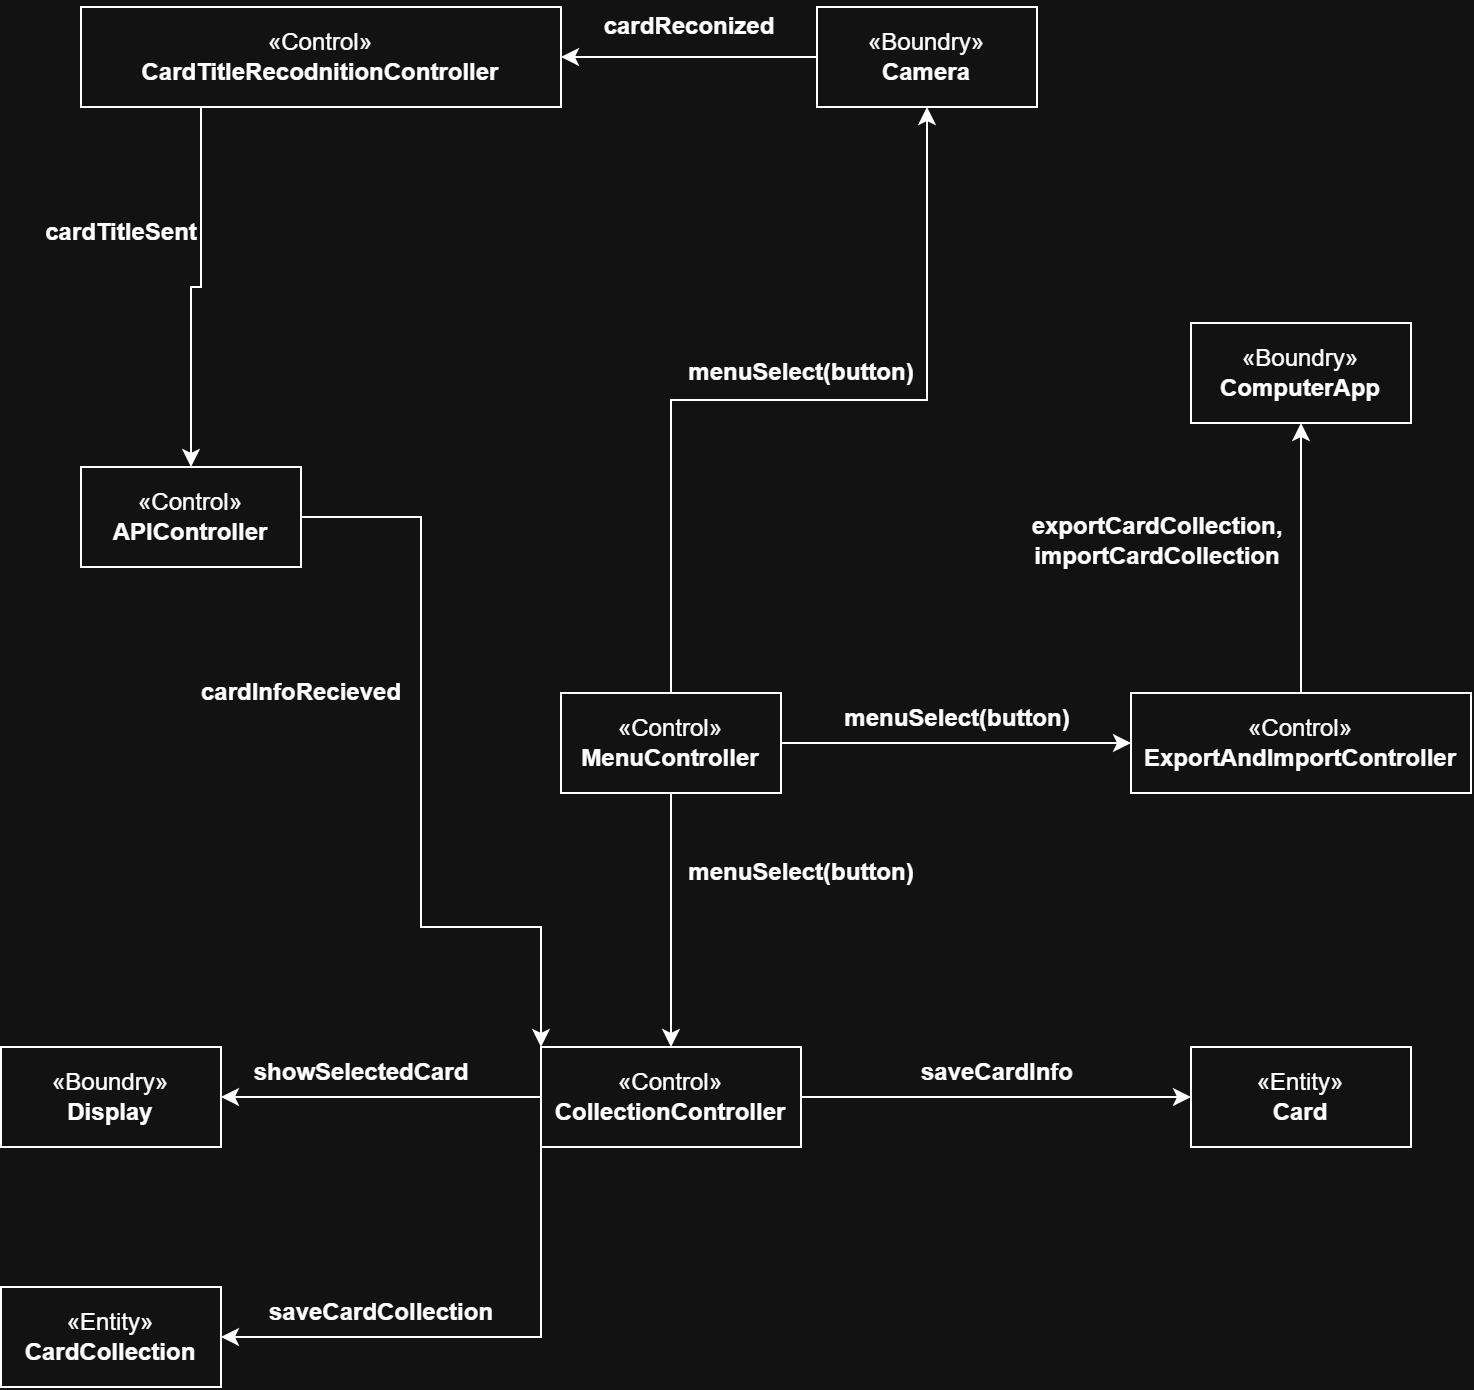

The diagram above was exported from draw.io. Its source (the exported page's mxGraphModel, read from the mxfile embedded in the PNG):
<mxGraphModel dx="1301" dy="1036" grid="1" gridSize="10" guides="1" tooltips="1" connect="1" arrows="1" fold="1" page="1" pageScale="1" pageWidth="827" pageHeight="1169" math="0" shadow="0">
  <root>
    <mxCell id="0" />
    <mxCell id="1" parent="0" />
    <mxCell id="V2Qvi9rKhTIVvPbW0wSC-4" parent="1" style="html=1;whiteSpace=wrap;" value="«Boundry»&lt;br&gt;&lt;b&gt;Display&lt;/b&gt;" vertex="1">
      <mxGeometry height="50" width="110" x="40" y="710" as="geometry" />
    </mxCell>
    <mxCell id="V2Qvi9rKhTIVvPbW0wSC-15" edge="1" parent="1" source="V2Qvi9rKhTIVvPbW0wSC-18" style="edgeStyle=orthogonalEdgeStyle;rounded=0;orthogonalLoop=1;jettySize=auto;html=1;exitX=0.25;exitY=1;exitDx=0;exitDy=0;entryX=0.5;entryY=0;entryDx=0;entryDy=0;defaultLabelBackgroundColor=page;" target="V2Qvi9rKhTIVvPbW0wSC-9">
      <mxGeometry relative="1" x="0.283" as="geometry" />
    </mxCell>
    <mxCell id="V2Qvi9rKhTIVvPbW0wSC-19" edge="1" parent="1" source="V2Qvi9rKhTIVvPbW0wSC-5" style="edgeStyle=orthogonalEdgeStyle;rounded=0;orthogonalLoop=1;jettySize=auto;html=1;exitX=0;exitY=0.5;exitDx=0;exitDy=0;entryX=1;entryY=0.5;entryDx=0;entryDy=0;defaultLabelBackgroundColor=page;" target="V2Qvi9rKhTIVvPbW0wSC-18">
      <mxGeometry relative="1" x="-0.4061" as="geometry" />
    </mxCell>
    <mxCell id="V2Qvi9rKhTIVvPbW0wSC-5" parent="1" style="html=1;whiteSpace=wrap;" value="«Boundry»&lt;br&gt;&lt;b&gt;Camera&lt;/b&gt;" vertex="1">
      <mxGeometry height="50" width="110" x="448" y="190" as="geometry" />
    </mxCell>
    <mxCell id="V2Qvi9rKhTIVvPbW0wSC-29" edge="1" parent="1" source="V2Qvi9rKhTIVvPbW0wSC-7" style="edgeStyle=orthogonalEdgeStyle;rounded=0;orthogonalLoop=1;jettySize=auto;html=1;exitX=0.5;exitY=1;exitDx=0;exitDy=0;entryX=0.5;entryY=0;entryDx=0;entryDy=0;defaultLabelBackgroundColor=page;" target="V2Qvi9rKhTIVvPbW0wSC-8">
      <mxGeometry relative="1" as="geometry" />
    </mxCell>
    <mxCell id="V2Qvi9rKhTIVvPbW0wSC-31" edge="1" parent="1" source="V2Qvi9rKhTIVvPbW0wSC-7" style="edgeStyle=orthogonalEdgeStyle;rounded=0;orthogonalLoop=1;jettySize=auto;html=1;exitX=1;exitY=0.5;exitDx=0;exitDy=0;entryX=0;entryY=0.5;entryDx=0;entryDy=0;defaultLabelBackgroundColor=page;" target="V2Qvi9rKhTIVvPbW0wSC-10">
      <mxGeometry relative="1" as="geometry" />
    </mxCell>
    <mxCell id="V2Qvi9rKhTIVvPbW0wSC-35" edge="1" parent="1" source="V2Qvi9rKhTIVvPbW0wSC-7" style="edgeStyle=orthogonalEdgeStyle;rounded=0;orthogonalLoop=1;jettySize=auto;html=1;exitX=0.5;exitY=0;exitDx=0;exitDy=0;entryX=0.5;entryY=1;entryDx=0;entryDy=0;defaultLabelBackgroundColor=page;" target="V2Qvi9rKhTIVvPbW0wSC-5">
      <mxGeometry relative="1" as="geometry" />
    </mxCell>
    <mxCell id="V2Qvi9rKhTIVvPbW0wSC-7" parent="1" style="html=1;whiteSpace=wrap;" value="«Control»&lt;br&gt;&lt;b&gt;MenuController&lt;/b&gt;" vertex="1">
      <mxGeometry height="50" width="110" x="320" y="533" as="geometry" />
    </mxCell>
    <mxCell id="V2Qvi9rKhTIVvPbW0wSC-22" edge="1" parent="1" source="V2Qvi9rKhTIVvPbW0wSC-8" style="edgeStyle=orthogonalEdgeStyle;rounded=0;orthogonalLoop=1;jettySize=auto;html=1;exitX=0;exitY=0.5;exitDx=0;exitDy=0;entryX=1;entryY=0.5;entryDx=0;entryDy=0;defaultLabelBackgroundColor=page;" target="V2Qvi9rKhTIVvPbW0wSC-4">
      <mxGeometry relative="1" as="geometry" />
    </mxCell>
    <mxCell id="V2Qvi9rKhTIVvPbW0wSC-24" edge="1" parent="1" source="V2Qvi9rKhTIVvPbW0wSC-8" style="edgeStyle=orthogonalEdgeStyle;rounded=0;orthogonalLoop=1;jettySize=auto;html=1;exitX=1;exitY=0.5;exitDx=0;exitDy=0;entryX=0;entryY=0.5;entryDx=0;entryDy=0;defaultLabelBackgroundColor=page;" target="V2Qvi9rKhTIVvPbW0wSC-14">
      <mxGeometry relative="1" as="geometry" />
    </mxCell>
    <mxCell id="V2Qvi9rKhTIVvPbW0wSC-26" edge="1" parent="1" source="V2Qvi9rKhTIVvPbW0wSC-8" style="edgeStyle=orthogonalEdgeStyle;rounded=0;orthogonalLoop=1;jettySize=auto;html=1;exitX=0;exitY=1;exitDx=0;exitDy=0;entryX=1;entryY=0.5;entryDx=0;entryDy=0;defaultLabelBackgroundColor=page;" target="V2Qvi9rKhTIVvPbW0wSC-13">
      <mxGeometry relative="1" as="geometry" />
    </mxCell>
    <mxCell id="V2Qvi9rKhTIVvPbW0wSC-8" parent="1" style="html=1;whiteSpace=wrap;" value="«Control»&lt;br&gt;&lt;b&gt;CollectionController&lt;/b&gt;" vertex="1">
      <mxGeometry height="50" width="130" x="310" y="710" as="geometry" />
    </mxCell>
    <mxCell id="V2Qvi9rKhTIVvPbW0wSC-16" edge="1" parent="1" source="V2Qvi9rKhTIVvPbW0wSC-9" style="edgeStyle=orthogonalEdgeStyle;rounded=0;orthogonalLoop=1;jettySize=auto;html=1;entryX=0;entryY=0;entryDx=0;entryDy=0;defaultLabelBackgroundColor=page;exitX=1;exitY=0.5;exitDx=0;exitDy=0;" target="V2Qvi9rKhTIVvPbW0wSC-8">
      <mxGeometry relative="1" x="0.0026" as="geometry">
        <Array as="points">
          <mxPoint x="250" y="445" />
          <mxPoint x="250" y="650" />
          <mxPoint x="310" y="650" />
        </Array>
        <mxPoint x="350" y="380" as="sourcePoint" />
      </mxGeometry>
    </mxCell>
    <mxCell id="V2Qvi9rKhTIVvPbW0wSC-9" parent="1" style="html=1;whiteSpace=wrap;" value="«Control»&lt;br&gt;&lt;b&gt;APIController&lt;/b&gt;" vertex="1">
      <mxGeometry height="50" width="110" x="80" y="420" as="geometry" />
    </mxCell>
    <mxCell id="V2Qvi9rKhTIVvPbW0wSC-38" edge="1" parent="1" source="V2Qvi9rKhTIVvPbW0wSC-10" style="edgeStyle=orthogonalEdgeStyle;rounded=0;orthogonalLoop=1;jettySize=auto;html=1;exitX=0.5;exitY=0;exitDx=0;exitDy=0;entryX=0.5;entryY=1;entryDx=0;entryDy=0;defaultLabelBackgroundColor=page;" target="V2Qvi9rKhTIVvPbW0wSC-37">
      <mxGeometry relative="1" as="geometry" />
    </mxCell>
    <mxCell id="V2Qvi9rKhTIVvPbW0wSC-10" parent="1" style="html=1;whiteSpace=wrap;" value="«Control»&lt;br&gt;&lt;b&gt;ExportAndImportController&lt;/b&gt;" vertex="1">
      <mxGeometry height="50" width="170" x="605" y="533" as="geometry" />
    </mxCell>
    <mxCell id="V2Qvi9rKhTIVvPbW0wSC-13" parent="1" style="html=1;whiteSpace=wrap;" value="«Entity»&lt;br&gt;&lt;b&gt;CardCollection&lt;/b&gt;" vertex="1">
      <mxGeometry height="50" width="110" x="40" y="830" as="geometry" />
    </mxCell>
    <mxCell id="V2Qvi9rKhTIVvPbW0wSC-14" parent="1" style="html=1;whiteSpace=wrap;" value="«Entity»&lt;br&gt;&lt;b&gt;Card&lt;/b&gt;" vertex="1">
      <mxGeometry height="50" width="110" x="635" y="710" as="geometry" />
    </mxCell>
    <mxCell id="V2Qvi9rKhTIVvPbW0wSC-17" parent="1" style="text;align=center;fontStyle=1;verticalAlign=middle;spacingLeft=3;spacingRight=3;strokeColor=none;rotatable=0;points=[[0,0.5],[1,0.5]];portConstraint=eastwest;html=1;" value="cardTitleSent" vertex="1">
      <mxGeometry height="26" width="80" x="60" y="290" as="geometry" />
    </mxCell>
    <mxCell id="V2Qvi9rKhTIVvPbW0wSC-18" parent="1" style="html=1;whiteSpace=wrap;" value="«Control»&lt;br&gt;&lt;b&gt;CardTitleRecodnitionController&lt;/b&gt;" vertex="1">
      <mxGeometry height="50" width="240" x="80" y="190" as="geometry" />
    </mxCell>
    <mxCell id="V2Qvi9rKhTIVvPbW0wSC-20" parent="1" style="text;align=center;fontStyle=1;verticalAlign=middle;spacingLeft=3;spacingRight=3;strokeColor=none;rotatable=0;points=[[0,0.5],[1,0.5]];portConstraint=eastwest;html=1;" value="cardReconized" vertex="1">
      <mxGeometry height="26" width="110" x="329" y="187" as="geometry" />
    </mxCell>
    <mxCell id="V2Qvi9rKhTIVvPbW0wSC-21" parent="1" style="text;align=center;fontStyle=1;verticalAlign=middle;spacingLeft=3;spacingRight=3;strokeColor=none;rotatable=0;points=[[0,0.5],[1,0.5]];portConstraint=eastwest;html=1;" value="cardInfoRecieved" vertex="1">
      <mxGeometry height="26" width="120" x="130" y="520" as="geometry" />
    </mxCell>
    <mxCell id="V2Qvi9rKhTIVvPbW0wSC-23" parent="1" style="text;align=center;fontStyle=1;verticalAlign=middle;spacingLeft=3;spacingRight=3;strokeColor=none;rotatable=0;points=[[0,0.5],[1,0.5]];portConstraint=eastwest;html=1;" value="showSelectedCard" vertex="1">
      <mxGeometry height="26" width="80" x="180" y="710" as="geometry" />
    </mxCell>
    <mxCell id="V2Qvi9rKhTIVvPbW0wSC-25" parent="1" style="text;align=center;fontStyle=1;verticalAlign=middle;spacingLeft=3;spacingRight=3;strokeColor=none;rotatable=0;points=[[0,0.5],[1,0.5]];portConstraint=eastwest;html=1;" value="saveCardInfo" vertex="1">
      <mxGeometry height="26" width="80" x="498" y="710" as="geometry" />
    </mxCell>
    <mxCell id="V2Qvi9rKhTIVvPbW0wSC-27" parent="1" style="text;align=center;fontStyle=1;verticalAlign=middle;spacingLeft=3;spacingRight=3;strokeColor=none;rotatable=0;points=[[0,0.5],[1,0.5]];portConstraint=eastwest;html=1;" value="saveCardCollection" vertex="1">
      <mxGeometry height="26" width="80" x="190" y="830" as="geometry" />
    </mxCell>
    <mxCell id="V2Qvi9rKhTIVvPbW0wSC-32" parent="1" style="text;align=center;fontStyle=1;verticalAlign=middle;spacingLeft=3;spacingRight=3;strokeColor=none;rotatable=0;points=[[0,0.5],[1,0.5]];portConstraint=eastwest;html=1;" value="menuSelect(button)" vertex="1">
      <mxGeometry height="26" width="80" x="400" y="610" as="geometry" />
    </mxCell>
    <mxCell id="V2Qvi9rKhTIVvPbW0wSC-33" parent="1" style="text;align=center;fontStyle=1;verticalAlign=middle;spacingLeft=3;spacingRight=3;strokeColor=none;rotatable=0;points=[[0,0.5],[1,0.5]];portConstraint=eastwest;html=1;" value="menuSelect(button)" vertex="1">
      <mxGeometry height="26" width="80" x="478" y="533" as="geometry" />
    </mxCell>
    <mxCell id="V2Qvi9rKhTIVvPbW0wSC-36" parent="1" style="text;align=center;fontStyle=1;verticalAlign=middle;spacingLeft=3;spacingRight=3;strokeColor=none;rotatable=0;points=[[0,0.5],[1,0.5]];portConstraint=eastwest;html=1;" value="menuSelect(button)" vertex="1">
      <mxGeometry height="26" width="80" x="400" y="360" as="geometry" />
    </mxCell>
    <mxCell id="V2Qvi9rKhTIVvPbW0wSC-37" parent="1" style="html=1;whiteSpace=wrap;" value="«Boundry»&lt;br&gt;&lt;b&gt;ComputerApp&lt;/b&gt;" vertex="1">
      <mxGeometry height="50" width="110" x="635" y="348" as="geometry" />
    </mxCell>
    <mxCell id="V2Qvi9rKhTIVvPbW0wSC-39" parent="1" style="text;align=center;fontStyle=1;verticalAlign=middle;spacingLeft=3;spacingRight=3;strokeColor=none;rotatable=0;points=[[0,0.5],[1,0.5]];portConstraint=eastwest;html=1;" value="exportCardCollection,&lt;div&gt;importCardCollection&lt;/div&gt;" vertex="1">
      <mxGeometry height="26" width="80" x="578" y="444" as="geometry" />
    </mxCell>
  </root>
</mxGraphModel>